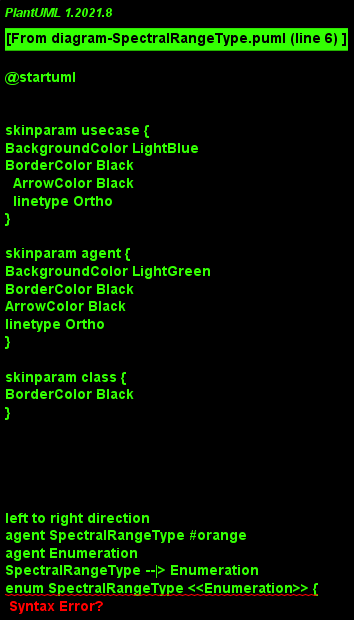

The diagram above was rendered by PlantUML. Its source (embedded in the PNG):
@startuml
!include include.iuml
Class SpectralRangeType #orange
Class Enumeration
SpectralRangeType --|> Enumeration
enum SpectralRangeType <<Enumeration>> {
FIR
INFRARED
LWIR
MICROWAVE
MWIR
NIR
SWIR
UV
VISIBLE
}
@enduml